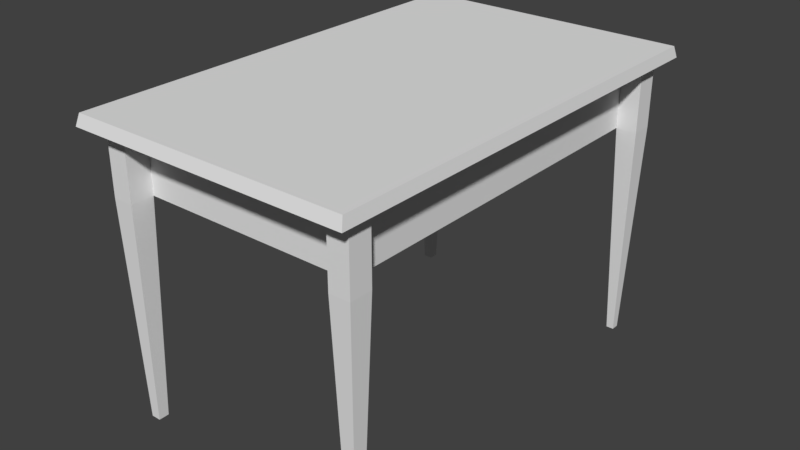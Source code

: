 # Source: desk.blend  (saved by Blender 2.78.0; exported with 4.5.12 LTS)
import bpy
from mathutils import Matrix  # noqa: F401  (used for matrix-valued properties, if any)

bpy.ops.wm.read_factory_settings(use_empty=True)
scene = bpy.context.scene
scene.name = 'Scene'

# ---- collections
col_collection_5 = bpy.data.collections.new('Collection 5'); scene.collection.children.link(col_collection_5)

# ---- world
world_world = bpy.data.worlds.new('World'); scene.world = world_world
world_world.color = (0.05088, 0.05088, 0.05088)
world_world.use_sun_shadow = False
world_world.sun_shadow_jitter_overblur = 0.0
world_world.cycles.sampling_method = 'MANUAL'

# ---- meshes
me_cube_001 = bpy.data.meshes.new('Cube.001')
me_cube_001.from_pydata([(-0.4842, -0.78, 0.9834), (-0.4771, -0.7686, 1.022), (-0.4842, 0.78, 0.9834), (-0.4771, 0.7686, 1.022), (0.4842, -0.78, 0.9834), (0.4771, -0.7686, 1.022), (0.4842, 0.78, 0.9834), (0.4771, 0.7686, 1.022), (-0.4432, 0.714, 0.9834), (-0.4432, -0.714, 0.9834), (0.4432, 0.714, 0.9834), (0.4432, -0.714, 0.9834), (-0.4842, -0.6946, 0.9834), (-0.4771, -0.6845, 1.022), (0.4842, -0.6946, 0.9834), (0.4771, -0.6845, 1.022), (-0.4432, -0.6358, 0.9834), (0.4432, -0.6358, 0.9834), (-0.4771, 0.6879, 1.022), (0.4842, 0.6981, 0.9834), (0.4432, 0.639, 0.9834), (-0.4842, 0.6981, 0.9834), (0.4771, 0.6879, 1.022), (-0.4432, 0.639, 0.9834), (-0.4055, 0.78, 0.9834), (-0.3996, 0.7686, 1.022), (-0.4055, -0.78, 0.9834), (-0.3996, -0.7686, 1.022), (-0.3712, 0.714, 0.9834), (-0.3712, -0.714, 0.9834), (-0.3712, -0.6358, 0.9834), (-0.3996, -0.6845, 1.022), (-0.3996, 0.6879, 1.022), (-0.3712, 0.639, 0.9834), (0.4012, 0.7686, 1.022), (0.4071, -0.78, 0.9834), (0.3727, -0.714, 0.9834), (0.4012, -0.6845, 1.022), (0.4012, 0.6879, 1.022), (0.4071, 0.78, 0.9834), (0.4012, -0.7686, 1.022), (0.3727, 0.714, 0.9834), (0.3727, -0.6358, 0.9834), (0.3727, 0.639, 0.9834), (-0.4237, -0.657, 0.005977), (-0.4237, -0.6929, 0.005977), (-0.3918, 0.6925, 0.005977), (-0.4226, 0.6925, 0.005977), (0.4207, 0.6629, 0.005977), (0.4207, 0.6901, 0.005977), (0.3936, -0.6908, 0.005977), (0.4223, -0.6908, 0.005977), (0.4223, -0.659, 0.005977), (-0.3907, -0.657, 0.005977), (-0.4226, 0.6605, 0.005977), (-0.3918, 0.6605, 0.005977), (-0.3907, -0.6929, 0.005977), (0.3952, 0.6901, 0.005977), (0.3936, -0.659, 0.005977), (0.3952, 0.6629, 0.005977), (0.3727, -0.714, 0.7595), (0.4432, -0.714, 0.7595), (0.3727, -0.6358, 0.7595), (0.4432, -0.6358, 0.7595), (-0.3712, -0.714, 0.7595), (-0.3712, -0.6358, 0.7595), (-0.4432, -0.6358, 0.7595), (-0.4432, -0.714, 0.7595), (0.3727, 0.639, 0.7595), (0.4432, 0.639, 0.7595), (0.4432, 0.714, 0.7595), (0.3727, 0.714, 0.7595), (-0.4432, 0.714, 0.7595), (-0.4432, 0.639, 0.7595), (-0.3712, 0.639, 0.7595), (-0.3712, 0.714, 0.7595), (0.3857, -0.1337, 1.071)], [], [(21, 18, 3, 2), (39, 34, 7, 6), (14, 15, 5, 4), (26, 27, 1, 0), (26, 0, 9, 29), (31, 13, 1, 27), (73, 72, 47, 54), (39, 6, 10, 41), (21, 2, 8, 23), (14, 4, 11, 17), (19, 14, 17, 20), (0, 12, 16, 9), (20, 17, 42, 43), (32, 18, 13, 31), (19, 22, 15, 14), (0, 1, 13, 12), (6, 7, 22, 19), (25, 3, 18, 32), (65, 64, 56, 53), (6, 19, 20, 10), (12, 21, 23, 16), (12, 13, 18, 21), (70, 69, 48, 49), (34, 25, 32, 38), (38, 32, 31, 37), (23, 33, 30, 16), (2, 24, 28, 8), (69, 68, 59, 48), (37, 31, 27, 40), (35, 26, 29, 36), (35, 40, 27, 26), (2, 3, 25, 24), (4, 5, 40, 35), (4, 35, 36, 11), (15, 37, 40, 5), (22, 38, 37, 15), (7, 34, 38, 22), (28, 41, 43, 33), (24, 39, 41, 28), (30, 42, 36, 29), (24, 25, 34, 39), (58, 52, 51, 50), (57, 49, 48, 59), (47, 46, 55, 54), (44, 53, 56, 45), (61, 60, 50, 51), (60, 62, 58, 50), (75, 74, 55, 46), (63, 61, 51, 52), (74, 73, 54, 55), (71, 70, 49, 57), (67, 66, 44, 45), (64, 67, 45, 56), (68, 71, 57, 59), (62, 63, 52, 58), (72, 75, 46, 47), (66, 65, 53, 44), (42, 17, 63, 62), (17, 11, 61, 63), (36, 42, 62, 60), (11, 36, 60, 61), (16, 30, 65, 66), (29, 9, 67, 64), (9, 16, 66, 67), (30, 29, 64, 65), (43, 41, 71, 68), (41, 10, 70, 71), (20, 43, 68, 69), (10, 20, 69, 70), (8, 28, 75, 72), (33, 23, 73, 74), (28, 33, 74, 75), (23, 8, 72, 73), (65, 62, 42, 30), (33, 74, 65, 30), (74, 33, 43, 68), (62, 68, 43, 42), (68, 62, 65, 74)])
me_cube_001.use_remesh_preserve_volume = False
me_cube_001.use_remesh_preserve_attributes = False
me_cube_001.use_mirror_vertex_groups = False
me_cube_001.update()

# ---- objects
ob_cube = bpy.data.objects.new('Cube', me_cube_001)

# ---- transforms, parenting, visibility, modifiers, constraints
ob_cube.location = (0.0, 0.0, 0.0)
ob_cube.lineart.crease_threshold = 0.0

# ---- collection membership
col_collection_5.objects.link(ob_cube)

# ---- scene / render settings (as saved in the file)
scene.frame_start = 1; scene.frame_end = 250; scene.frame_set(1)
scene.render.engine = 'BLENDER_EEVEE_NEXT'
scene.render.resolution_percentage = 50
scene.render.dither_intensity = 0.0
scene.cycles.use_denoising = False
scene.cycles.samples = 128
scene.cycles.sampling_pattern = 'TABULATED_SOBOL'
scene.cycles.light_sampling_threshold = 0.0
scene.cycles.use_adaptive_sampling = False
scene.cycles.use_light_tree = False
scene.cycles.blur_glossy = 0.0
scene.cycles.sample_clamp_indirect = 0.0
scene.view_settings.view_transform = 'Standard'
bpy.context.view_layer.update()

# ---- added for rendering (the .blend has no active camera and no usable light): camera, sun
cam_auto = bpy.data.cameras.new('AutoCamera')
cam_auto.lens = 50.0
cam_auto.sensor_width = 36.0
cam_auto.clip_end = 1000.0
ob_auto_camera = bpy.data.objects.new('AutoCamera', cam_auto)
scene.collection.objects.link(ob_auto_camera)
ob_auto_camera.location = (1.9637, -2.35645, 2.10925)
ob_auto_camera.rotation_euler = (1.09748, -7.21219e-08, 0.694738)
scene.camera = ob_auto_camera
light_auto_sun = bpy.data.lights.new('AutoSun', 'SUN')
light_auto_sun.energy = 3.0
light_auto_sun.angle = 0.0523599
ob_auto_sun = bpy.data.objects.new('AutoSun', light_auto_sun)
scene.collection.objects.link(ob_auto_sun)
ob_auto_sun.rotation_euler = (0.872665, 0.174533, 0.523599)
bpy.context.view_layer.update()
